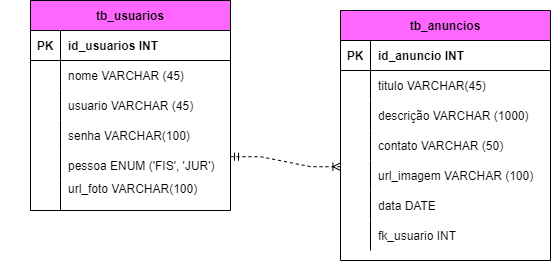

The diagram above was exported from draw.io. Its source (the exported page's mxGraphModel, read from the mxfile embedded in the PNG):
<mxGraphModel dx="1038" dy="521" grid="1" gridSize="10" guides="1" tooltips="1" connect="1" arrows="1" fold="1" page="1" pageScale="1" pageWidth="827" pageHeight="1169" math="0" shadow="0">
  <root>
    <mxCell id="0" />
    <mxCell id="1" parent="0" />
    <mxCell id="4_J4QLB4pDJ926HF5sSk-1" value="tb_usuarios" style="shape=table;startSize=30;container=1;collapsible=1;childLayout=tableLayout;fixedRows=1;rowLines=0;fontStyle=1;align=center;resizeLast=1;fillColor=#FF66FF;" parent="1" vertex="1">
      <mxGeometry x="110" y="130" width="200" height="210" as="geometry" />
    </mxCell>
    <mxCell id="4_J4QLB4pDJ926HF5sSk-2" value="" style="shape=tableRow;horizontal=0;startSize=0;swimlaneHead=0;swimlaneBody=0;fillColor=none;collapsible=0;dropTarget=0;points=[[0,0.5],[1,0.5]];portConstraint=eastwest;top=0;left=0;right=0;bottom=1;" parent="4_J4QLB4pDJ926HF5sSk-1" vertex="1">
      <mxGeometry y="30" width="200" height="30" as="geometry" />
    </mxCell>
    <mxCell id="4_J4QLB4pDJ926HF5sSk-3" value="PK" style="shape=partialRectangle;connectable=0;fillColor=none;top=0;left=0;bottom=0;right=0;fontStyle=1;overflow=hidden;" parent="4_J4QLB4pDJ926HF5sSk-2" vertex="1">
      <mxGeometry width="30" height="30" as="geometry">
        <mxRectangle width="30" height="30" as="alternateBounds" />
      </mxGeometry>
    </mxCell>
    <mxCell id="4_J4QLB4pDJ926HF5sSk-4" value="id_usuarios INT" style="shape=partialRectangle;connectable=0;fillColor=none;top=0;left=0;bottom=0;right=0;align=left;spacingLeft=6;fontStyle=1;overflow=hidden;" parent="4_J4QLB4pDJ926HF5sSk-2" vertex="1">
      <mxGeometry x="30" width="170" height="30" as="geometry">
        <mxRectangle width="170" height="30" as="alternateBounds" />
      </mxGeometry>
    </mxCell>
    <mxCell id="4_J4QLB4pDJ926HF5sSk-5" value="" style="shape=tableRow;horizontal=0;startSize=0;swimlaneHead=0;swimlaneBody=0;fillColor=none;collapsible=0;dropTarget=0;points=[[0,0.5],[1,0.5]];portConstraint=eastwest;top=0;left=0;right=0;bottom=0;" parent="4_J4QLB4pDJ926HF5sSk-1" vertex="1">
      <mxGeometry y="60" width="200" height="30" as="geometry" />
    </mxCell>
    <mxCell id="4_J4QLB4pDJ926HF5sSk-6" value="" style="shape=partialRectangle;connectable=0;fillColor=none;top=0;left=0;bottom=0;right=0;editable=1;overflow=hidden;" parent="4_J4QLB4pDJ926HF5sSk-5" vertex="1">
      <mxGeometry width="30" height="30" as="geometry">
        <mxRectangle width="30" height="30" as="alternateBounds" />
      </mxGeometry>
    </mxCell>
    <mxCell id="4_J4QLB4pDJ926HF5sSk-7" value="nome VARCHAR (45)" style="shape=partialRectangle;connectable=0;fillColor=none;top=0;left=0;bottom=0;right=0;align=left;spacingLeft=6;overflow=hidden;" parent="4_J4QLB4pDJ926HF5sSk-5" vertex="1">
      <mxGeometry x="30" width="170" height="30" as="geometry">
        <mxRectangle width="170" height="30" as="alternateBounds" />
      </mxGeometry>
    </mxCell>
    <mxCell id="4_J4QLB4pDJ926HF5sSk-8" value="" style="shape=tableRow;horizontal=0;startSize=0;swimlaneHead=0;swimlaneBody=0;fillColor=none;collapsible=0;dropTarget=0;points=[[0,0.5],[1,0.5]];portConstraint=eastwest;top=0;left=0;right=0;bottom=0;" parent="4_J4QLB4pDJ926HF5sSk-1" vertex="1">
      <mxGeometry y="90" width="200" height="30" as="geometry" />
    </mxCell>
    <mxCell id="4_J4QLB4pDJ926HF5sSk-9" value="" style="shape=partialRectangle;connectable=0;fillColor=none;top=0;left=0;bottom=0;right=0;editable=1;overflow=hidden;" parent="4_J4QLB4pDJ926HF5sSk-8" vertex="1">
      <mxGeometry width="30" height="30" as="geometry">
        <mxRectangle width="30" height="30" as="alternateBounds" />
      </mxGeometry>
    </mxCell>
    <mxCell id="4_J4QLB4pDJ926HF5sSk-10" value="usuario VARCHAR (45)" style="shape=partialRectangle;connectable=0;fillColor=none;top=0;left=0;bottom=0;right=0;align=left;spacingLeft=6;overflow=hidden;" parent="4_J4QLB4pDJ926HF5sSk-8" vertex="1">
      <mxGeometry x="30" width="170" height="30" as="geometry">
        <mxRectangle width="170" height="30" as="alternateBounds" />
      </mxGeometry>
    </mxCell>
    <mxCell id="4_J4QLB4pDJ926HF5sSk-11" value="" style="shape=tableRow;horizontal=0;startSize=0;swimlaneHead=0;swimlaneBody=0;fillColor=none;collapsible=0;dropTarget=0;points=[[0,0.5],[1,0.5]];portConstraint=eastwest;top=0;left=0;right=0;bottom=0;" parent="4_J4QLB4pDJ926HF5sSk-1" vertex="1">
      <mxGeometry y="120" width="200" height="30" as="geometry" />
    </mxCell>
    <mxCell id="4_J4QLB4pDJ926HF5sSk-12" value="" style="shape=partialRectangle;connectable=0;fillColor=none;top=0;left=0;bottom=0;right=0;editable=1;overflow=hidden;" parent="4_J4QLB4pDJ926HF5sSk-11" vertex="1">
      <mxGeometry width="30" height="30" as="geometry">
        <mxRectangle width="30" height="30" as="alternateBounds" />
      </mxGeometry>
    </mxCell>
    <mxCell id="4_J4QLB4pDJ926HF5sSk-13" value="senha VARCHAR(100)" style="shape=partialRectangle;connectable=0;fillColor=none;top=0;left=0;bottom=0;right=0;align=left;spacingLeft=6;overflow=hidden;" parent="4_J4QLB4pDJ926HF5sSk-11" vertex="1">
      <mxGeometry x="30" width="170" height="30" as="geometry">
        <mxRectangle width="170" height="30" as="alternateBounds" />
      </mxGeometry>
    </mxCell>
    <mxCell id="p6CgJjtm5WtnmiIgovE9-63" value="" style="shape=tableRow;horizontal=0;startSize=0;swimlaneHead=0;swimlaneBody=0;fillColor=none;collapsible=0;dropTarget=0;points=[[0,0.5],[1,0.5]];portConstraint=eastwest;top=0;left=0;right=0;bottom=0;" parent="4_J4QLB4pDJ926HF5sSk-1" vertex="1">
      <mxGeometry y="150" width="200" height="30" as="geometry" />
    </mxCell>
    <mxCell id="p6CgJjtm5WtnmiIgovE9-64" value="" style="shape=partialRectangle;connectable=0;fillColor=none;top=0;left=0;bottom=0;right=0;editable=1;overflow=hidden;" parent="p6CgJjtm5WtnmiIgovE9-63" vertex="1">
      <mxGeometry width="30" height="30" as="geometry">
        <mxRectangle width="30" height="30" as="alternateBounds" />
      </mxGeometry>
    </mxCell>
    <mxCell id="p6CgJjtm5WtnmiIgovE9-65" value="pessoa ENUM ('FIS', 'JUR')" style="shape=partialRectangle;connectable=0;fillColor=none;top=0;left=0;bottom=0;right=0;align=left;spacingLeft=6;overflow=hidden;" parent="p6CgJjtm5WtnmiIgovE9-63" vertex="1">
      <mxGeometry x="30" width="170" height="30" as="geometry">
        <mxRectangle width="170" height="30" as="alternateBounds" />
      </mxGeometry>
    </mxCell>
    <mxCell id="p6CgJjtm5WtnmiIgovE9-16" value="" style="shape=tableRow;horizontal=0;startSize=0;swimlaneHead=0;swimlaneBody=0;fillColor=none;collapsible=0;dropTarget=0;points=[[0,0.5],[1,0.5]];portConstraint=eastwest;top=0;left=0;right=0;bottom=0;" parent="4_J4QLB4pDJ926HF5sSk-1" vertex="1">
      <mxGeometry y="180" width="200" height="30" as="geometry" />
    </mxCell>
    <mxCell id="p6CgJjtm5WtnmiIgovE9-17" value="" style="shape=partialRectangle;connectable=0;fillColor=none;top=0;left=0;bottom=0;right=0;editable=1;overflow=hidden;" parent="p6CgJjtm5WtnmiIgovE9-16" vertex="1">
      <mxGeometry width="30" height="30" as="geometry">
        <mxRectangle width="30" height="30" as="alternateBounds" />
      </mxGeometry>
    </mxCell>
    <mxCell id="p6CgJjtm5WtnmiIgovE9-18" value="url_foto VARCHAR(100)&#10;" style="shape=partialRectangle;connectable=0;fillColor=none;top=0;left=0;bottom=0;right=0;align=left;spacingLeft=6;overflow=hidden;" parent="p6CgJjtm5WtnmiIgovE9-16" vertex="1">
      <mxGeometry x="30" width="170" height="30" as="geometry">
        <mxRectangle width="170" height="30" as="alternateBounds" />
      </mxGeometry>
    </mxCell>
    <mxCell id="nBgvSXEpq9KrUKk4yzO8-2" value="" style="shape=partialRectangle;connectable=0;fillColor=none;top=0;left=0;bottom=0;right=0;editable=1;overflow=hidden;" parent="1" vertex="1">
      <mxGeometry x="80" y="230" width="30" height="30" as="geometry">
        <mxRectangle width="30" height="30" as="alternateBounds" />
      </mxGeometry>
    </mxCell>
    <mxCell id="nBgvSXEpq9KrUKk4yzO8-3" value="" style="shape=partialRectangle;connectable=0;fillColor=none;top=0;left=0;bottom=0;right=0;editable=1;overflow=hidden;" parent="1" vertex="1">
      <mxGeometry x="90" y="240" width="30" height="30" as="geometry">
        <mxRectangle width="30" height="30" as="alternateBounds" />
      </mxGeometry>
    </mxCell>
    <mxCell id="p6CgJjtm5WtnmiIgovE9-19" value="tb_anuncios" style="shape=table;startSize=30;container=1;collapsible=1;childLayout=tableLayout;fixedRows=1;rowLines=0;fontStyle=1;align=center;resizeLast=1;fillColor=#FF66FF;" parent="1" vertex="1">
      <mxGeometry x="420" y="140" width="210" height="250" as="geometry" />
    </mxCell>
    <mxCell id="p6CgJjtm5WtnmiIgovE9-20" value="" style="shape=tableRow;horizontal=0;startSize=0;swimlaneHead=0;swimlaneBody=0;fillColor=none;collapsible=0;dropTarget=0;points=[[0,0.5],[1,0.5]];portConstraint=eastwest;top=0;left=0;right=0;bottom=1;" parent="p6CgJjtm5WtnmiIgovE9-19" vertex="1">
      <mxGeometry y="30" width="210" height="30" as="geometry" />
    </mxCell>
    <mxCell id="p6CgJjtm5WtnmiIgovE9-21" value="PK" style="shape=partialRectangle;connectable=0;fillColor=none;top=0;left=0;bottom=0;right=0;fontStyle=1;overflow=hidden;" parent="p6CgJjtm5WtnmiIgovE9-20" vertex="1">
      <mxGeometry width="30" height="30" as="geometry">
        <mxRectangle width="30" height="30" as="alternateBounds" />
      </mxGeometry>
    </mxCell>
    <mxCell id="p6CgJjtm5WtnmiIgovE9-22" value="id_anuncio INT" style="shape=partialRectangle;connectable=0;fillColor=none;top=0;left=0;bottom=0;right=0;align=left;spacingLeft=6;fontStyle=1;overflow=hidden;" parent="p6CgJjtm5WtnmiIgovE9-20" vertex="1">
      <mxGeometry x="30" width="180" height="30" as="geometry">
        <mxRectangle width="180" height="30" as="alternateBounds" />
      </mxGeometry>
    </mxCell>
    <mxCell id="p6CgJjtm5WtnmiIgovE9-23" value="" style="shape=tableRow;horizontal=0;startSize=0;swimlaneHead=0;swimlaneBody=0;fillColor=none;collapsible=0;dropTarget=0;points=[[0,0.5],[1,0.5]];portConstraint=eastwest;top=0;left=0;right=0;bottom=0;" parent="p6CgJjtm5WtnmiIgovE9-19" vertex="1">
      <mxGeometry y="60" width="210" height="30" as="geometry" />
    </mxCell>
    <mxCell id="p6CgJjtm5WtnmiIgovE9-24" value="" style="shape=partialRectangle;connectable=0;fillColor=none;top=0;left=0;bottom=0;right=0;editable=1;overflow=hidden;" parent="p6CgJjtm5WtnmiIgovE9-23" vertex="1">
      <mxGeometry width="30" height="30" as="geometry">
        <mxRectangle width="30" height="30" as="alternateBounds" />
      </mxGeometry>
    </mxCell>
    <mxCell id="p6CgJjtm5WtnmiIgovE9-25" value="titulo VARCHAR(45)" style="shape=partialRectangle;connectable=0;fillColor=none;top=0;left=0;bottom=0;right=0;align=left;spacingLeft=6;overflow=hidden;" parent="p6CgJjtm5WtnmiIgovE9-23" vertex="1">
      <mxGeometry x="30" width="180" height="30" as="geometry">
        <mxRectangle width="180" height="30" as="alternateBounds" />
      </mxGeometry>
    </mxCell>
    <mxCell id="p6CgJjtm5WtnmiIgovE9-26" value="" style="shape=tableRow;horizontal=0;startSize=0;swimlaneHead=0;swimlaneBody=0;fillColor=none;collapsible=0;dropTarget=0;points=[[0,0.5],[1,0.5]];portConstraint=eastwest;top=0;left=0;right=0;bottom=0;" parent="p6CgJjtm5WtnmiIgovE9-19" vertex="1">
      <mxGeometry y="90" width="210" height="30" as="geometry" />
    </mxCell>
    <mxCell id="p6CgJjtm5WtnmiIgovE9-27" value="" style="shape=partialRectangle;connectable=0;fillColor=none;top=0;left=0;bottom=0;right=0;editable=1;overflow=hidden;" parent="p6CgJjtm5WtnmiIgovE9-26" vertex="1">
      <mxGeometry width="30" height="30" as="geometry">
        <mxRectangle width="30" height="30" as="alternateBounds" />
      </mxGeometry>
    </mxCell>
    <mxCell id="p6CgJjtm5WtnmiIgovE9-28" value="descrição VARCHAR (1000)" style="shape=partialRectangle;connectable=0;fillColor=none;top=0;left=0;bottom=0;right=0;align=left;spacingLeft=6;overflow=hidden;" parent="p6CgJjtm5WtnmiIgovE9-26" vertex="1">
      <mxGeometry x="30" width="180" height="30" as="geometry">
        <mxRectangle width="180" height="30" as="alternateBounds" />
      </mxGeometry>
    </mxCell>
    <mxCell id="p6CgJjtm5WtnmiIgovE9-29" value="" style="shape=tableRow;horizontal=0;startSize=0;swimlaneHead=0;swimlaneBody=0;fillColor=none;collapsible=0;dropTarget=0;points=[[0,0.5],[1,0.5]];portConstraint=eastwest;top=0;left=0;right=0;bottom=0;" parent="p6CgJjtm5WtnmiIgovE9-19" vertex="1">
      <mxGeometry y="120" width="210" height="30" as="geometry" />
    </mxCell>
    <mxCell id="p6CgJjtm5WtnmiIgovE9-30" value="" style="shape=partialRectangle;connectable=0;fillColor=none;top=0;left=0;bottom=0;right=0;editable=1;overflow=hidden;" parent="p6CgJjtm5WtnmiIgovE9-29" vertex="1">
      <mxGeometry width="30" height="30" as="geometry">
        <mxRectangle width="30" height="30" as="alternateBounds" />
      </mxGeometry>
    </mxCell>
    <mxCell id="p6CgJjtm5WtnmiIgovE9-31" value="contato VARCHAR (50)" style="shape=partialRectangle;connectable=0;fillColor=none;top=0;left=0;bottom=0;right=0;align=left;spacingLeft=6;overflow=hidden;" parent="p6CgJjtm5WtnmiIgovE9-29" vertex="1">
      <mxGeometry x="30" width="180" height="30" as="geometry">
        <mxRectangle width="180" height="30" as="alternateBounds" />
      </mxGeometry>
    </mxCell>
    <mxCell id="p6CgJjtm5WtnmiIgovE9-32" value="" style="shape=tableRow;horizontal=0;startSize=0;swimlaneHead=0;swimlaneBody=0;fillColor=none;collapsible=0;dropTarget=0;points=[[0,0.5],[1,0.5]];portConstraint=eastwest;top=0;left=0;right=0;bottom=0;" parent="p6CgJjtm5WtnmiIgovE9-19" vertex="1">
      <mxGeometry y="150" width="210" height="30" as="geometry" />
    </mxCell>
    <mxCell id="p6CgJjtm5WtnmiIgovE9-33" value="" style="shape=partialRectangle;connectable=0;fillColor=none;top=0;left=0;bottom=0;right=0;editable=1;overflow=hidden;" parent="p6CgJjtm5WtnmiIgovE9-32" vertex="1">
      <mxGeometry width="30" height="30" as="geometry">
        <mxRectangle width="30" height="30" as="alternateBounds" />
      </mxGeometry>
    </mxCell>
    <mxCell id="p6CgJjtm5WtnmiIgovE9-34" value="url_imagem VARCHAR (100)" style="shape=partialRectangle;connectable=0;fillColor=none;top=0;left=0;bottom=0;right=0;align=left;spacingLeft=6;overflow=hidden;" parent="p6CgJjtm5WtnmiIgovE9-32" vertex="1">
      <mxGeometry x="30" width="180" height="30" as="geometry">
        <mxRectangle width="180" height="30" as="alternateBounds" />
      </mxGeometry>
    </mxCell>
    <mxCell id="p6CgJjtm5WtnmiIgovE9-35" value="" style="shape=tableRow;horizontal=0;startSize=0;swimlaneHead=0;swimlaneBody=0;fillColor=none;collapsible=0;dropTarget=0;points=[[0,0.5],[1,0.5]];portConstraint=eastwest;top=0;left=0;right=0;bottom=0;" parent="p6CgJjtm5WtnmiIgovE9-19" vertex="1">
      <mxGeometry y="180" width="210" height="30" as="geometry" />
    </mxCell>
    <mxCell id="p6CgJjtm5WtnmiIgovE9-36" value="" style="shape=partialRectangle;connectable=0;fillColor=none;top=0;left=0;bottom=0;right=0;editable=1;overflow=hidden;" parent="p6CgJjtm5WtnmiIgovE9-35" vertex="1">
      <mxGeometry width="30" height="30" as="geometry">
        <mxRectangle width="30" height="30" as="alternateBounds" />
      </mxGeometry>
    </mxCell>
    <mxCell id="p6CgJjtm5WtnmiIgovE9-37" value="data DATE" style="shape=partialRectangle;connectable=0;fillColor=none;top=0;left=0;bottom=0;right=0;align=left;spacingLeft=6;overflow=hidden;" parent="p6CgJjtm5WtnmiIgovE9-35" vertex="1">
      <mxGeometry x="30" width="180" height="30" as="geometry">
        <mxRectangle width="180" height="30" as="alternateBounds" />
      </mxGeometry>
    </mxCell>
    <mxCell id="p6CgJjtm5WtnmiIgovE9-38" value="" style="shape=tableRow;horizontal=0;startSize=0;swimlaneHead=0;swimlaneBody=0;fillColor=none;collapsible=0;dropTarget=0;points=[[0,0.5],[1,0.5]];portConstraint=eastwest;top=0;left=0;right=0;bottom=0;" parent="p6CgJjtm5WtnmiIgovE9-19" vertex="1">
      <mxGeometry y="210" width="210" height="30" as="geometry" />
    </mxCell>
    <mxCell id="p6CgJjtm5WtnmiIgovE9-39" value="" style="shape=partialRectangle;connectable=0;fillColor=none;top=0;left=0;bottom=0;right=0;editable=1;overflow=hidden;" parent="p6CgJjtm5WtnmiIgovE9-38" vertex="1">
      <mxGeometry width="30" height="30" as="geometry">
        <mxRectangle width="30" height="30" as="alternateBounds" />
      </mxGeometry>
    </mxCell>
    <mxCell id="p6CgJjtm5WtnmiIgovE9-40" value="fk_usuario INT" style="shape=partialRectangle;connectable=0;fillColor=none;top=0;left=0;bottom=0;right=0;align=left;spacingLeft=6;overflow=hidden;" parent="p6CgJjtm5WtnmiIgovE9-38" vertex="1">
      <mxGeometry x="30" width="180" height="30" as="geometry">
        <mxRectangle width="180" height="30" as="alternateBounds" />
      </mxGeometry>
    </mxCell>
    <mxCell id="WWJzZNb-eWFrJioL1XFK-29" value="" style="edgeStyle=entityRelationEdgeStyle;fontSize=12;html=1;endArrow=ERoneToMany;startArrow=ERmandOne;rounded=0;exitX=1;exitY=0.207;exitDx=0;exitDy=0;exitPerimeter=0;entryX=0.002;entryY=0.207;entryDx=0;entryDy=0;entryPerimeter=0;dashed=1;" edge="1" parent="1" source="p6CgJjtm5WtnmiIgovE9-63" target="p6CgJjtm5WtnmiIgovE9-32">
      <mxGeometry width="100" height="100" relative="1" as="geometry">
        <mxPoint x="360" y="350" as="sourcePoint" />
        <mxPoint x="460" y="250" as="targetPoint" />
      </mxGeometry>
    </mxCell>
  </root>
</mxGraphModel>